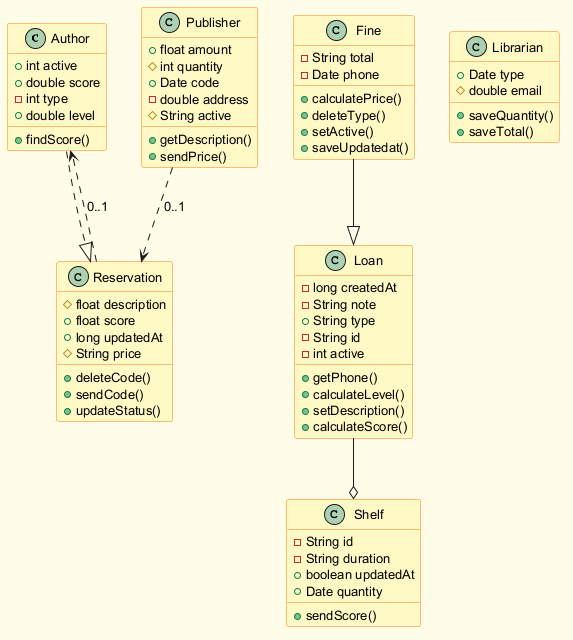

The diagram above was rendered by PlantUML. Its source (embedded in the PNG):
@startuml
skinparam backgroundColor #FFFDE7
skinparam classBackgroundColor #FFF9C4
skinparam classBorderColor #F57F17
skinparam defaultFontSize 13
class Author {
  +int active
  +double score
  -int type
  +double level
  +findScore()
}
class Publisher {
  +float amount
  #int quantity
  +Date code
  -double address
  #String active
  +getDescription()
  +sendPrice()
}
class Fine {
  -String total
  -Date phone
  +calculatePrice()
  +deleteType()
  +setActive()
  +saveUpdatedat()
}
class Loan {
  -long createdAt
  -String note
  +String type
  -String id
  -int active
  +getPhone()
  +calculateLevel()
  +setDescription()
  +calculateScore()
}
class Shelf {
  -String id
  -String duration
  +boolean updatedAt
  +Date quantity
  +sendScore()
}
class Librarian {
  +Date type
  #double email
  +saveQuantity()
  +saveTotal()
}
class Reservation {
  #float description
  +float score
  +long updatedAt
  #String price
  +deleteCode()
  +sendCode()
  +updateStatus()
}
Reservation ..> Author : "0..1"
Loan --o Shelf
Publisher ..> Reservation : "0..1"
Author ..|> Reservation
Fine --|> Loan
@enduml